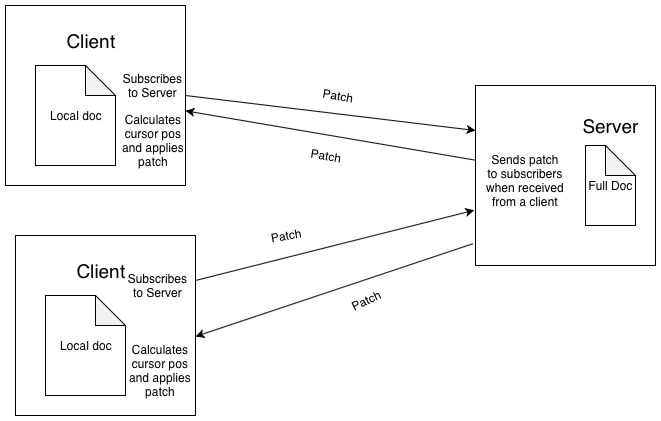

The diagram above was exported from draw.io. Its source (the exported page's mxGraphModel, read from the mxfile embedded in the PNG):
<mxGraphModel dx="806" dy="570" grid="1" gridSize="10" guides="1" tooltips="1" connect="1" arrows="1" fold="1" page="1" pageScale="1" pageWidth="850" pageHeight="1100" math="0" shadow="0">
  <root>
    <mxCell id="0" />
    <mxCell id="1" parent="0" />
    <mxCell id="2" value="" style="whiteSpace=wrap;html=1;aspect=fixed;" vertex="1" parent="1">
      <mxGeometry x="550" y="110" width="180" height="180" as="geometry" />
    </mxCell>
    <mxCell id="3" value="" style="whiteSpace=wrap;html=1;aspect=fixed;" vertex="1" parent="1">
      <mxGeometry x="80" y="30" width="180" height="180" as="geometry" />
    </mxCell>
    <mxCell id="4" value="Full Doc" style="shape=note;whiteSpace=wrap;html=1;backgroundOutline=1;darkOpacity=0.05;" vertex="1" parent="1">
      <mxGeometry x="660" y="170" width="50" height="80" as="geometry" />
    </mxCell>
    <mxCell id="5" value="Local doc" style="shape=note;whiteSpace=wrap;html=1;backgroundOutline=1;darkOpacity=0.05;" vertex="1" parent="1">
      <mxGeometry x="110" y="90" width="80" height="100" as="geometry" />
    </mxCell>
    <mxCell id="6" value="&lt;font style=&quot;font-size: 19px&quot;&gt;Client&lt;/font&gt;" style="text;html=1;strokeColor=none;fillColor=none;align=center;verticalAlign=middle;whiteSpace=wrap;rounded=0;" vertex="1" parent="1">
      <mxGeometry x="120" y="50" width="90" height="30" as="geometry" />
    </mxCell>
    <mxCell id="7" value="&lt;font style=&quot;font-size: 19px&quot;&gt;Server&lt;/font&gt;" style="text;html=1;strokeColor=none;fillColor=none;align=center;verticalAlign=middle;whiteSpace=wrap;rounded=0;" vertex="1" parent="1">
      <mxGeometry x="665" y="140" width="40" height="20" as="geometry" />
    </mxCell>
    <mxCell id="8" value="" style="endArrow=classic;html=1;entryX=0;entryY=0.25;entryDx=0;entryDy=0;exitX=1;exitY=0.5;exitDx=0;exitDy=0;" edge="1" source="3" target="2" parent="1">
      <mxGeometry width="50" height="50" relative="1" as="geometry">
        <mxPoint x="80" y="340" as="sourcePoint" />
        <mxPoint x="130" y="290" as="targetPoint" />
      </mxGeometry>
    </mxCell>
    <mxCell id="9" value="Patch" style="text;html=1;strokeColor=none;fillColor=none;align=center;verticalAlign=middle;whiteSpace=wrap;rounded=0;rotation=10;" vertex="1" parent="1">
      <mxGeometry x="392.5" y="110" width="40" height="20" as="geometry" />
    </mxCell>
    <mxCell id="10" value="" style="endArrow=classic;html=1;" edge="1" source="2" target="3" parent="1">
      <mxGeometry width="50" height="50" relative="1" as="geometry">
        <mxPoint x="410" y="280" as="sourcePoint" />
        <mxPoint x="249" y="139.9916201117319" as="targetPoint" />
      </mxGeometry>
    </mxCell>
    <mxCell id="11" value="" style="whiteSpace=wrap;html=1;aspect=fixed;" vertex="1" parent="1">
      <mxGeometry x="90" y="260" width="180" height="180" as="geometry" />
    </mxCell>
    <mxCell id="12" value="Local doc" style="shape=note;whiteSpace=wrap;html=1;backgroundOutline=1;darkOpacity=0.05;" vertex="1" parent="1">
      <mxGeometry x="120" y="320" width="80" height="100" as="geometry" />
    </mxCell>
    <mxCell id="13" value="&lt;font style=&quot;font-size: 19px&quot;&gt;Client&lt;/font&gt;" style="text;html=1;strokeColor=none;fillColor=none;align=center;verticalAlign=middle;whiteSpace=wrap;rounded=0;" vertex="1" parent="1">
      <mxGeometry x="130" y="280" width="90" height="30" as="geometry" />
    </mxCell>
    <mxCell id="14" value="" style="endArrow=classic;html=1;exitX=1;exitY=0.25;exitDx=0;exitDy=0;entryX=-0.007;entryY=0.693;entryDx=0;entryDy=0;entryPerimeter=0;" edge="1" source="11" target="2" parent="1">
      <mxGeometry width="50" height="50" relative="1" as="geometry">
        <mxPoint x="440" y="370" as="sourcePoint" />
        <mxPoint x="490" y="320" as="targetPoint" />
      </mxGeometry>
    </mxCell>
    <mxCell id="15" value="" style="endArrow=classic;html=1;exitX=-0.014;exitY=0.879;exitDx=0;exitDy=0;exitPerimeter=0;" edge="1" source="2" parent="1">
      <mxGeometry width="50" height="50" relative="1" as="geometry">
        <mxPoint x="590" y="350" as="sourcePoint" />
        <mxPoint x="270" y="361" as="targetPoint" />
      </mxGeometry>
    </mxCell>
    <mxCell id="16" value="Patch" style="text;html=1;strokeColor=none;fillColor=none;align=center;verticalAlign=middle;whiteSpace=wrap;rounded=0;rotation=-10;" vertex="1" parent="1">
      <mxGeometry x="320" y="250" width="80" height="20" as="geometry" />
    </mxCell>
    <mxCell id="17" value="Subscribes to Server" style="text;html=1;strokeColor=none;fillColor=none;align=center;verticalAlign=middle;whiteSpace=wrap;rounded=0;" vertex="1" parent="1">
      <mxGeometry x="195" y="85" width="65" height="50" as="geometry" />
    </mxCell>
    <mxCell id="18" value="Subscribes to Server" style="text;html=1;strokeColor=none;fillColor=none;align=center;verticalAlign=middle;whiteSpace=wrap;rounded=0;" vertex="1" parent="1">
      <mxGeometry x="200" y="285" width="65" height="50" as="geometry" />
    </mxCell>
    <mxCell id="19" value="Patch" style="text;html=1;strokeColor=none;fillColor=none;align=center;verticalAlign=middle;whiteSpace=wrap;rounded=0;rotation=10;" vertex="1" parent="1">
      <mxGeometry x="380" y="170" width="40" height="20" as="geometry" />
    </mxCell>
    <mxCell id="20" value="Patch" style="text;html=1;strokeColor=none;fillColor=none;align=center;verticalAlign=middle;whiteSpace=wrap;rounded=0;rotation=-25;" vertex="1" parent="1">
      <mxGeometry x="420" y="315" width="40" height="20" as="geometry" />
    </mxCell>
    <mxCell id="21" value="Calculates cursor pos and applies patch" style="text;html=1;strokeColor=none;fillColor=none;align=center;verticalAlign=middle;whiteSpace=wrap;rounded=0;" vertex="1" parent="1">
      <mxGeometry x="200" y="370" width="70" height="50" as="geometry" />
    </mxCell>
    <mxCell id="22" value="Sends patch to subscribers when received from a client" style="text;html=1;strokeColor=none;fillColor=none;align=center;verticalAlign=middle;whiteSpace=wrap;rounded=0;" vertex="1" parent="1">
      <mxGeometry x="560" y="170" width="80" height="70" as="geometry" />
    </mxCell>
    <mxCell id="23" value="Calculates cursor pos and applies patch" style="text;html=1;strokeColor=none;fillColor=none;align=center;verticalAlign=middle;whiteSpace=wrap;rounded=0;" vertex="1" parent="1">
      <mxGeometry x="192.5" y="140" width="70" height="50" as="geometry" />
    </mxCell>
  </root>
</mxGraphModel>